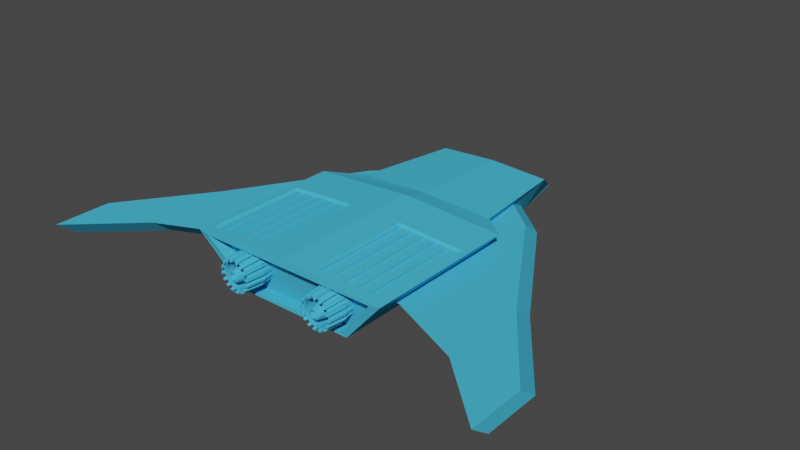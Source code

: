 # Source: Ship.blend  (saved by Blender 2.80.75; exported with 4.5.12 LTS)
import bpy
from mathutils import Matrix  # noqa: F401  (used for matrix-valued properties, if any)

bpy.ops.wm.read_factory_settings(use_empty=True)
scene = bpy.context.scene
scene.name = 'Scene'

# ---- collections
col_collection = bpy.data.collections.new('Collection'); scene.collection.children.link(col_collection)

# ---- materials (node trees are filled in below, after node groups)
mat_hull = bpy.data.materials.new('Hull')
mat_hull.alpha_threshold = 0.0
mat_hull.use_transparent_shadow = False
mat_hull.diffuse_color = (0.06743, 0.4992, 0.7556, 1.0)
mat_hull.roughness = 0.1
mat_hull.specular_intensity = 1.0
mat_hull.metallic = 0.5
mat_hull.line_color = (0.0, 0.0, 0.0, 1.0)

# ---- material node trees

# ---- world
world_world = bpy.data.worlds.new('World'); scene.world = world_world
world_world.use_nodes = True; world_world.node_tree.nodes.clear()
_N = world_world.node_tree.nodes; _L = world_world.node_tree.links
n0 = _N.new('ShaderNodeOutputWorld'); n0.name = 'World Output'; n0.location = (300, 300)
n1 = _N.new('ShaderNodeBackground'); n1.name = 'Background'; n1.location = (10, 300)
n1.inputs[0].default_value = (0.05088, 0.05088, 0.05088, 1.0)
_L.new(n1.outputs[0], n0.inputs[0])
n0.is_active_output = True
world_world.color = (0.05088, 0.05088, 0.05088)
world_world.use_sun_shadow = False
world_world.sun_shadow_jitter_overblur = 0.0

# ---- meshes
me_cube = bpy.data.meshes.new('Cube')
me_cube.from_pydata([(-1.014, 0.5194, 0.2203), (-0.667, 0.5194, -0.3056), (-0.5478, 2.031, -0.3628), (-0.8327, 2.031, 0.163), (-0.8428, 0.1376, -0.3749), (-1.429, 0.1376, 0.2896), (-0.8428, -1.932, -0.3749), (-1.429, -2.036, 0.2896), (-0.3968, 2.862, -0.3304), (-0.3968, 2.862, -0.3472), (-0.7523, -1.932, -0.3392), (-1.275, -2.036, 0.2539), (-0.7523, -1.764, -0.3392), (-1.275, -1.868, 0.2539), (0.0, 0.5194, -0.3056), (0.0, 0.5194, 0.2637), (0.0, 2.031, -0.3628), (0.0, 2.031, 0.2064), (0.0, 0.1376, -0.3749), (0.0, 0.1376, 0.3743), (0.0, -1.932, -0.3749), (0.0, -2.036, 0.3743), (-2.384e-07, 2.862, -0.3472), (-2.384e-07, 2.862, -0.3304), (0.0, -1.932, -0.3392), (0.0, -2.036, 0.2539), (1.192e-07, -1.764, -0.3392), (1.192e-07, -1.868, 0.2539), (-0.385, 2.808, -0.2979), (-0.7634, 2.086, 0.1305), (0.0, 2.086, 0.1305), (-2.384e-07, 2.808, -0.2979), (-0.3822, 2.778, -0.3249), (-0.7498, 2.077, 0.09118), (0.0, 2.077, 0.09118), (-2.384e-07, 2.778, -0.3249), (-0.5996, -1.274, -0.1509), (-0.5996, -1.555, 0.06563), (-1.291, -1.274, -0.1509), (-1.291, -1.555, 0.06563), (-0.5996, 1.792, -0.1509), (-0.5996, 1.511, 0.06563), (-1.291, 1.195, -0.1509), (-1.291, 0.9146, 0.06563), (-2.35, -2.026, 0.06563), (-2.35, -1.745, -0.1509), (-2.35, -0.5455, -0.1509), (-2.35, -0.8263, 0.06563), (-3.231, -2.839, 0.06563), (-3.231, -2.558, -0.1509), (-3.231, -1.76, -0.1509), (-3.231, -2.041, 0.06563), (-0.8352, -2.191, -0.003889), (-0.8639, -1.777, -0.003889), (-0.8315, -2.191, -0.0417), (-0.8596, -1.777, -0.04731), (-0.8204, -2.191, -0.07806), (-0.847, -1.777, -0.08906), (-0.8025, -2.191, -0.1116), (-0.8264, -1.777, -0.1275), (-0.7784, -2.191, -0.1409), (-0.7987, -1.777, -0.1613), (-0.749, -2.191, -0.1651), (-0.765, -1.777, -0.1889), (-0.7155, -2.191, -0.183), (-0.7265, -1.777, -0.2095), (-0.6792, -2.191, -0.194), (-0.6848, -1.777, -0.2222), (-0.6414, -2.191, -0.1977), (-0.6414, -1.777, -0.2264), (-0.6035, -2.191, -0.194), (-0.5979, -1.777, -0.2222), (-0.5672, -2.191, -0.183), (-0.5562, -1.777, -0.2095), (-0.5337, -2.191, -0.1651), (-0.5177, -1.777, -0.1889), (-0.5043, -2.191, -0.1409), (-0.484, -1.777, -0.1613), (-0.4802, -2.191, -0.1116), (-0.4563, -1.777, -0.1275), (-0.4623, -2.191, -0.07806), (-0.4357, -1.777, -0.08906), (-0.4513, -2.191, -0.0417), (-0.4231, -1.777, -0.04731), (-0.4475, -2.191, -0.003889), (-0.4188, -1.777, -0.003889), (-0.4513, -2.191, 0.03393), (-0.4231, -1.777, 0.03953), (-0.4623, -2.191, 0.07029), (-0.4357, -1.777, 0.08128), (-0.4802, -2.191, 0.1038), (-0.4563, -1.777, 0.1198), (-0.5043, -2.191, 0.1332), (-0.484, -1.777, 0.1535), (-0.5337, -2.191, 0.1573), (-0.5177, -1.777, 0.1812), (-0.5672, -2.191, 0.1752), (-0.5562, -1.777, 0.2017), (-0.6035, -2.191, 0.1862), (-0.5979, -1.777, 0.2144), (-0.6414, -2.191, 0.1899), (-0.6414, -1.777, 0.2187), (-0.6792, -2.191, 0.1862), (-0.6848, -1.777, 0.2144), (-0.7155, -2.191, 0.1752), (-0.7265, -1.777, 0.2017), (-0.749, -2.191, 0.1573), (-0.765, -1.777, 0.1812), (-0.7784, -2.191, 0.1332), (-0.7987, -1.777, 0.1535), (-0.8025, -2.191, 0.1038), (-0.8264, -1.777, 0.1198), (-0.8204, -2.191, 0.07029), (-0.847, -1.777, 0.08128), (-0.8315, -2.191, 0.03393), (-0.8596, -1.777, 0.03953), (-0.8174, -2.191, -0.003889), (-0.8141, -2.191, -0.03824), (-0.804, -2.191, -0.07127), (-0.7878, -2.191, -0.1017), (-0.7659, -2.191, -0.1284), (-0.7392, -2.191, -0.1503), (-0.7087, -2.191, -0.1666), (-0.6757, -2.191, -0.1766), (-0.6414, -2.191, -0.18), (-0.607, -2.191, -0.1766), (-0.574, -2.191, -0.1666), (-0.5435, -2.191, -0.1503), (-0.5169, -2.191, -0.1284), (-0.495, -2.191, -0.1017), (-0.4787, -2.191, -0.07127), (-0.4687, -2.191, -0.03824), (-0.4653, -2.191, -0.003889), (-0.4687, -2.191, 0.03046), (-0.4787, -2.191, 0.0635), (-0.495, -2.191, 0.09394), (-0.5169, -2.191, 0.1206), (-0.5435, -2.191, 0.1425), (-0.574, -2.191, 0.1588), (-0.607, -2.191, 0.1688), (-0.6414, -2.191, 0.1722), (-0.6757, -2.191, 0.1688), (-0.7087, -2.191, 0.1588), (-0.7392, -2.191, 0.1425), (-0.7659, -2.191, 0.1206), (-0.7878, -2.191, 0.09394), (-0.804, -2.191, 0.0635), (-0.8141, -2.191, 0.03046), (-0.8174, -1.965, -0.003889), (-0.8141, -1.965, -0.03824), (-0.804, -1.965, -0.07127), (-0.7878, -1.965, -0.1017), (-0.7659, -1.965, -0.1284), (-0.7392, -1.965, -0.1503), (-0.7087, -1.965, -0.1666), (-0.6757, -1.965, -0.1766), (-0.6414, -1.965, -0.18), (-0.607, -1.965, -0.1766), (-0.574, -1.965, -0.1666), (-0.5435, -1.965, -0.1503), (-0.5169, -1.965, -0.1284), (-0.495, -1.965, -0.1017), (-0.4787, -1.965, -0.07127), (-0.4687, -1.965, -0.03824), (-0.4653, -1.965, -0.003889), (-0.4687, -1.965, 0.03046), (-0.4787, -1.965, 0.0635), (-0.495, -1.965, 0.09394), (-0.5169, -1.965, 0.1206), (-0.5435, -1.965, 0.1425), (-0.574, -1.965, 0.1588), (-0.607, -1.965, 0.1688), (-0.6414, -1.965, 0.1722), (-0.6757, -1.965, 0.1688), (-0.7087, -1.965, 0.1588), (-0.7392, -1.965, 0.1425), (-0.7659, -1.965, 0.1206), (-0.7878, -1.965, 0.09394), (-0.804, -1.965, 0.0635), (-0.8141, -1.965, 0.03046), (-0.7851, -1.965, -0.003889), (-0.7824, -1.965, -0.03194), (-0.7742, -1.965, -0.0589), (-0.7609, -1.965, -0.08376), (-0.743, -1.965, -0.1055), (-0.7212, -1.965, -0.1234), (-0.6964, -1.965, -0.1367), (-0.6694, -1.965, -0.1449), (-0.6414, -1.965, -0.1477), (-0.6133, -1.965, -0.1449), (-0.5863, -1.965, -0.1367), (-0.5615, -1.965, -0.1234), (-0.5397, -1.965, -0.1055), (-0.5218, -1.965, -0.08376), (-0.5085, -1.965, -0.0589), (-0.5004, -1.965, -0.03194), (-0.4976, -1.965, -0.003889), (-0.5004, -1.965, 0.02416), (-0.5085, -1.965, 0.05113), (-0.5218, -1.965, 0.07598), (-0.5397, -1.965, 0.09777), (-0.5615, -1.965, 0.1156), (-0.5863, -1.965, 0.1289), (-0.6133, -1.965, 0.1371), (-0.6414, -1.965, 0.1399), (-0.6694, -1.965, 0.1371), (-0.6964, -1.965, 0.1289), (-0.7212, -1.965, 0.1156), (-0.743, -1.965, 0.09777), (-0.7609, -1.965, 0.07598), (-0.7742, -1.965, 0.05113), (-0.7824, -1.965, 0.02416), (-0.7186, -2.225, -0.003889), (-0.7172, -2.225, -0.01897), (-0.7128, -2.225, -0.03346), (-0.7056, -2.225, -0.04682), (-0.696, -2.225, -0.05854), (-0.6843, -2.225, -0.06815), (-0.6709, -2.225, -0.07529), (-0.6564, -2.225, -0.07969), (-0.6414, -2.225, -0.08117), (-0.6263, -2.225, -0.07969), (-0.6118, -2.225, -0.07529), (-0.5984, -2.225, -0.06815), (-0.5867, -2.225, -0.05854), (-0.5771, -2.225, -0.04682), (-0.57, -2.225, -0.03346), (-0.5656, -2.225, -0.01897), (-0.5641, -2.225, -0.003889), (-0.5656, -2.225, 0.01119), (-0.57, -2.225, 0.02569), (-0.5771, -2.225, 0.03905), (-0.5867, -2.225, 0.05076), (-0.5984, -2.225, 0.06037), (-0.6118, -2.225, 0.06751), (-0.6263, -2.225, 0.07191), (-0.6414, -2.225, 0.07339), (-0.6564, -2.225, 0.07191), (-0.6709, -2.225, 0.06751), (-0.6843, -2.225, 0.06037), (-0.696, -2.225, 0.05076), (-0.7056, -2.225, 0.03905), (-0.7128, -2.225, 0.02569), (-0.7172, -2.225, 0.01119), (-0.6955, -2.237, -0.003889), (-0.6944, -2.237, -0.01444), (-0.6913, -2.237, -0.02459), (-0.6863, -2.237, -0.03394), (-0.6796, -2.237, -0.04214), (-0.6714, -2.237, -0.04887), (-0.6621, -2.237, -0.05387), (-0.6519, -2.237, -0.05694), (-0.6414, -2.237, -0.05798), (-0.6308, -2.237, -0.05694), (-0.6207, -2.237, -0.05387), (-0.6113, -2.237, -0.04887), (-0.6031, -2.237, -0.04214), (-0.5964, -2.237, -0.03394), (-0.5914, -2.237, -0.02459), (-0.5883, -2.237, -0.01444), (-0.5873, -2.237, -0.003889), (-0.5883, -2.237, 0.006665), (-0.5914, -2.237, 0.01681), (-0.5964, -2.237, 0.02617), (-0.6031, -2.237, 0.03436), (-0.6113, -2.237, 0.04109), (-0.6207, -2.237, 0.04609), (-0.6308, -2.237, 0.04917), (-0.6414, -2.237, 0.05021), (-0.6519, -2.237, 0.04917), (-0.6621, -2.237, 0.04609), (-0.6714, -2.237, 0.04109), (-0.6796, -2.237, 0.03436), (-0.6863, -2.237, 0.02617), (-0.6913, -2.237, 0.01681), (-0.6944, -2.237, 0.006665), (-0.6648, -2.095, -0.003889), (-0.6644, -2.095, -0.008462), (-0.663, -2.095, -0.01286), (-0.6609, -2.095, -0.01691), (-0.6579, -2.095, -0.02046), (-0.6544, -2.095, -0.02338), (-0.6503, -2.095, -0.02555), (-0.6459, -2.095, -0.02688), (-0.6414, -2.095, -0.02733), (-0.6368, -2.095, -0.02688), (-0.6324, -2.095, -0.02555), (-0.6283, -2.095, -0.02338), (-0.6248, -2.095, -0.02046), (-0.6219, -2.095, -0.01691), (-0.6197, -2.095, -0.01286), (-0.6184, -2.095, -0.008462), (-0.6179, -2.095, -0.003889), (-0.6184, -2.095, 0.0006848), (-0.6197, -2.095, 0.005082), (-0.6219, -2.095, 0.009135), (-0.6248, -2.095, 0.01269), (-0.6283, -2.095, 0.0156), (-0.6324, -2.095, 0.01777), (-0.6368, -2.095, 0.0191), (-0.6414, -2.095, 0.01955), (-0.6459, -2.095, 0.0191), (-0.6503, -2.095, 0.01777), (-0.6544, -2.095, 0.0156), (-0.6579, -2.095, 0.01269), (-0.6609, -2.095, 0.009135), (-0.663, -2.095, 0.005082), (-0.6644, -2.095, 0.0006847), (-0.8523, -2.22, -0.008257), (-0.8491, -2.22, -0.04077), (-0.8734, -1.927, -0.04558), (-0.877, -1.927, -0.008257), (-0.8574, -1.927, -0.09812), (-0.8346, -2.22, -0.08867), (-0.8192, -2.22, -0.1175), (-0.8398, -1.927, -0.1312), (-0.8049, -1.927, -0.1736), (-0.7875, -2.22, -0.1562), (-0.7622, -2.22, -0.1769), (-0.7759, -1.927, -0.1974), (-0.7275, -1.927, -0.2233), (-0.7181, -2.22, -0.2005), (-0.6868, -2.22, -0.21), (-0.6916, -1.927, -0.2342), (-0.637, -1.927, -0.2396), (-0.637, -2.22, -0.2149), (-0.6045, -2.22, -0.2117), (-0.5997, -1.927, -0.2359), (-0.5471, -1.927, -0.22), (-0.5566, -2.22, -0.1971), (-0.5278, -2.22, -0.1817), (-0.5141, -1.927, -0.2023), (-0.4716, -1.927, -0.1675), (-0.4891, -2.22, -0.15), (-0.4684, -2.22, -0.1247), (-0.4478, -1.927, -0.1385), (-0.4219, -1.927, -0.09004), (-0.4448, -2.22, -0.08059), (-0.4353, -2.22, -0.04933), (-0.4111, -1.927, -0.05415), (-0.4057, -1.927, 0.0004801), (-0.4304, -2.22, 0.0004801), (-0.4336, -2.22, 0.03299), (-0.4094, -1.927, 0.03781), (-0.4253, -1.927, 0.09034), (-0.4481, -2.22, 0.08089), (-0.4635, -2.22, 0.1097), (-0.443, -1.927, 0.1234), (-0.4778, -1.927, 0.1659), (-0.4953, -2.22, 0.1484), (-0.5205, -2.22, 0.1691), (-0.5068, -1.927, 0.1896), (-0.5552, -1.927, 0.2155), (-0.5647, -2.22, 0.1927), (-0.5959, -2.22, 0.2022), (-0.5911, -1.927, 0.2264), (-0.6457, -1.927, 0.2318), (-0.6457, -2.22, 0.2071), (-0.6782, -2.22, 0.2039), (-0.6831, -1.927, 0.2281), (-0.7356, -1.927, 0.2122), (-0.7261, -2.22, 0.1894), (-0.7549, -2.22, 0.174), (-0.7687, -1.927, 0.1945), (-0.8111, -1.927, 0.1597), (-0.7936, -2.22, 0.1422), (-0.8144, -2.22, 0.117), (-0.8349, -1.927, 0.1307), (-0.8608, -1.927, 0.08227), (-0.838, -2.22, 0.07282), (-0.8474, -2.22, 0.04156), (-0.8717, -1.927, 0.04638), (-0.8656, -2.222, -0.01173), (-0.8628, -2.222, -0.03993), (-0.8838, -1.968, -0.04411), (-0.887, -1.968, -0.01173), (-0.8653, -1.968, -0.1051), (-0.8455, -2.222, -0.09693), (-0.8321, -2.222, -0.1219), (-0.8499, -1.968, -0.1338), (-0.8095, -1.968, -0.1831), (-0.7943, -2.222, -0.168), (-0.7724, -2.222, -0.1859), (-0.7843, -1.968, -0.2038), (-0.7281, -1.968, -0.2338), (-0.7199, -2.222, -0.214), (-0.6928, -2.222, -0.2222), (-0.697, -1.968, -0.2433), (-0.6335, -1.968, -0.2495), (-0.6335, -2.222, -0.2281), (-0.6053, -2.222, -0.2253), (-0.6011, -1.968, -0.2463), (-0.5401, -1.968, -0.2278), (-0.5483, -2.222, -0.208), (-0.5233, -2.222, -0.1947), (-0.5114, -1.968, -0.2125), (-0.4621, -1.968, -0.172), (-0.4773, -2.222, -0.1569), (-0.4593, -2.222, -0.135), (-0.4415, -1.968, -0.1469), (-0.4114, -1.968, -0.09064), (-0.4312, -2.222, -0.08244), (-0.423, -2.222, -0.05532), (-0.402, -1.968, -0.0595), (-0.3957, -1.968, 0.003956), (-0.4172, -2.222, 0.003956), (-0.4199, -2.222, 0.03216), (-0.3989, -1.968, 0.03634), (-0.4174, -1.968, 0.09735), (-0.4372, -2.222, 0.08916), (-0.4506, -2.222, 0.1141), (-0.4328, -1.968, 0.126), (-0.4732, -1.968, 0.1753), (-0.4884, -2.222, 0.1602), (-0.5103, -2.222, 0.1782), (-0.4984, -1.968, 0.196), (-0.5546, -1.968, 0.226), (-0.5628, -2.222, 0.2062), (-0.5899, -2.222, 0.2145), (-0.5857, -1.968, 0.2355), (-0.6492, -1.968, 0.2417), (-0.6492, -2.222, 0.2203), (-0.6774, -2.222, 0.2175), (-0.6816, -1.968, 0.2385), (-0.7426, -1.968, 0.22), (-0.7344, -2.222, 0.2002), (-0.7594, -2.222, 0.1869), (-0.7713, -1.968, 0.2047), (-0.8206, -1.968, 0.1642), (-0.8054, -2.222, 0.1491), (-0.8234, -2.222, 0.1272), (-0.8412, -1.968, 0.1391), (-0.8713, -1.968, 0.08286), (-0.8515, -2.222, 0.07466), (-0.8597, -2.222, 0.04754), (-0.8807, -1.968, 0.05172), (-0.8278, -2.235, -0.007748), (-0.8249, -2.235, -0.03647), (-0.8121, -2.235, -0.07879), (-0.7985, -2.235, -0.1042), (-0.7704, -2.235, -0.1384), (-0.7481, -2.235, -0.1567), (-0.7091, -2.235, -0.1776), (-0.6815, -2.235, -0.186), (-0.6375, -2.235, -0.1903), (-0.6088, -2.235, -0.1875), (-0.5665, -2.235, -0.1746), (-0.541, -2.235, -0.161), (-0.5068, -2.235, -0.133), (-0.4885, -2.235, -0.1107), (-0.4677, -2.235, -0.07166), (-0.4593, -2.235, -0.04404), (-0.455, -2.235, -2.885e-05), (-0.4578, -2.235, 0.02869), (-0.4706, -2.235, 0.07101), (-0.4842, -2.235, 0.09646), (-0.5123, -2.235, 0.1307), (-0.5346, -2.235, 0.149), (-0.5736, -2.235, 0.1698), (-0.6012, -2.235, 0.1782), (-0.6452, -2.235, 0.1825), (-0.6739, -2.235, 0.1797), (-0.7163, -2.235, 0.1669), (-0.7417, -2.235, 0.1532), (-0.7759, -2.235, 0.1252), (-0.7942, -2.235, 0.1029), (-0.8151, -2.235, 0.06388), (-0.8234, -2.235, 0.03626), (-0.8394, -2.237, -0.01082), (-0.837, -2.237, -0.03573), (-0.8217, -2.237, -0.08609), (-0.8099, -2.237, -0.1082), (-0.7765, -2.237, -0.1489), (-0.7572, -2.237, -0.1647), (-0.7108, -2.237, -0.1895), (-0.6868, -2.237, -0.1968), (-0.6344, -2.237, -0.202), (-0.6095, -2.237, -0.1995), (-0.5592, -2.237, -0.1842), (-0.5371, -2.237, -0.1724), (-0.4964, -2.237, -0.1391), (-0.4805, -2.237, -0.1197), (-0.4557, -2.237, -0.07329), (-0.4484, -2.237, -0.04933), (-0.4433, -2.237, 0.003042), (-0.4457, -2.237, 0.02796), (-0.461, -2.237, 0.07832), (-0.4728, -2.237, 0.1004), (-0.5062, -2.237, 0.1411), (-0.5256, -2.237, 0.157), (-0.572, -2.237, 0.1818), (-0.5959, -2.237, 0.189), (-0.6483, -2.237, 0.1942), (-0.6732, -2.237, 0.1917), (-0.7236, -2.237, 0.1765), (-0.7456, -2.237, 0.1647), (-0.7863, -2.237, 0.1313), (-0.8022, -2.237, 0.1119), (-0.827, -2.237, 0.06551), (-0.8343, -2.237, 0.04155), (-0.3913, -0.4709, 0.352), (-1.327, -0.4709, 0.2965), (-0.3913, -1.894, 0.352), (-1.327, -1.894, 0.2965), (-0.4056, -0.4959, 0.3154), (-1.308, -0.4959, 0.2619), (-0.4056, -1.869, 0.3154), (-1.308, -1.869, 0.2619), (-0.4959, -0.4959, 0.31), (-0.5862, -0.4959, 0.3047), (-0.6764, -0.4959, 0.2993), (-0.7667, -0.4959, 0.294), (-0.8569, -0.4959, 0.2886), (-0.9472, -0.4959, 0.2833), (-1.037, -0.4959, 0.2779), (-1.128, -0.4959, 0.2726), (-1.218, -0.4959, 0.2672), (-0.4959, -1.869, 0.31), (-0.5862, -1.869, 0.3047), (-0.6764, -1.869, 0.2993), (-0.7667, -1.869, 0.294), (-0.8569, -1.869, 0.2886), (-0.9472, -1.869, 0.2833), (-1.037, -1.869, 0.2779), (-1.128, -1.869, 0.2726), (-1.218, -1.869, 0.2672), (-0.4042, -0.4959, 0.2903), (-0.4042, -1.869, 0.2903), (-0.4944, -0.4959, 0.2849), (-0.5847, -0.4959, 0.2796), (-0.6749, -0.4959, 0.2742), (-0.7652, -0.4959, 0.2689), (-0.8554, -0.4959, 0.2635), (-0.9457, -0.4959, 0.2582), (-1.036, -0.4959, 0.2528), (-1.126, -0.4959, 0.2475), (-1.216, -0.4959, 0.2421), (-0.4944, -1.869, 0.2849), (-0.5847, -1.869, 0.2796), (-0.6749, -1.869, 0.2742), (-0.7652, -1.869, 0.2689), (-0.8554, -1.869, 0.2635), (-0.9457, -1.869, 0.2582), (-1.036, -1.869, 0.2528), (-1.126, -1.869, 0.2475), (-1.216, -1.869, 0.2421)], [], [(1, 0, 3, 2), (15, 0, 5, 19), (5, 7, 503, 501), (0, 1, 4, 5), (5, 4, 6, 7), (16, 2, 9, 22), (2, 3, 8, 9), (11, 10, 12, 13), (21, 7, 11, 25), (7, 6, 10, 11), (26, 27, 13, 12), (25, 11, 13, 27), (10, 24, 26, 12), (23, 8, 28, 31), (9, 8, 23, 22), (4, 18, 20, 6), (6, 20, 24, 10), (1, 14, 18, 4), (3, 0, 15, 17), (1, 2, 16, 14), (28, 29, 33, 32), (8, 3, 29, 28), (3, 17, 30, 29), (33, 34, 35, 32), (29, 30, 34, 33), (31, 28, 32, 35), (36, 37, 39, 38), (43, 42, 46, 47), (42, 43, 41, 40), (40, 41, 37, 36), (38, 42, 40, 36), (43, 39, 37, 41), (47, 46, 50, 51), (42, 38, 45, 46), (39, 43, 47, 44), (38, 39, 44, 45), (49, 48, 51, 50), (46, 45, 49, 50), (44, 47, 51, 48), (45, 44, 48, 49), (70, 68, 325, 326), (54, 55, 57, 56), (87, 86, 342, 343), (58, 59, 61, 60), (68, 69, 324, 325), (62, 63, 65, 64), (85, 87, 343, 340), (66, 67, 69, 68), (86, 84, 341, 342), (70, 71, 73, 72), (103, 102, 358, 359), (74, 75, 77, 76), (84, 85, 340, 341), (78, 79, 81, 80), (101, 103, 359, 356), (82, 83, 85, 84), (67, 66, 322, 323), (86, 87, 89, 88), (102, 100, 357, 358), (90, 91, 93, 92), (65, 67, 323, 320), (94, 95, 97, 96), (100, 101, 356, 357), (98, 99, 101, 100), (66, 64, 321, 322), (102, 103, 105, 104), (83, 82, 338, 339), (106, 107, 109, 108), (64, 65, 320, 321), (110, 111, 113, 112), (55, 53, 115, 113, 111, 109, 107, 105, 103, 101, 99, 97, 95, 93, 91, 89, 87, 85, 83, 81, 79, 77, 75, 73, 71, 69, 67, 65, 63, 61, 59, 57), (81, 83, 339, 336), (114, 115, 53, 52), (114, 52, 116, 147), (141, 142, 174, 173), (70, 72, 126, 125), (88, 90, 135, 134), (106, 108, 144, 143), (62, 64, 122, 121), (80, 82, 131, 130), (98, 100, 140, 139), (54, 56, 118, 117), (72, 74, 127, 126), (90, 92, 136, 135), (108, 110, 145, 144), (64, 66, 123, 122), (82, 84, 132, 131), (100, 102, 141, 140), (56, 58, 119, 118), (74, 76, 128, 127), (92, 94, 137, 136), (110, 112, 146, 145), (66, 68, 124, 123), (84, 86, 133, 132), (102, 104, 142, 141), (58, 60, 120, 119), (76, 78, 129, 128), (94, 96, 138, 137), (112, 114, 147, 146), (68, 70, 125, 124), (86, 88, 134, 133), (104, 106, 143, 142), (60, 62, 121, 120), (78, 80, 130, 129), (96, 98, 139, 138), (52, 54, 117, 116), (149, 150, 182, 181), (128, 129, 161, 160), (142, 143, 175, 174), (129, 130, 162, 161), (116, 117, 149, 148), (143, 144, 176, 175), (130, 131, 163, 162), (117, 118, 150, 149), (144, 145, 177, 176), (131, 132, 164, 163), (118, 119, 151, 150), (145, 146, 178, 177), (132, 133, 165, 164), (119, 120, 152, 151), (146, 147, 179, 178), (133, 134, 166, 165), (120, 121, 153, 152), (147, 116, 148, 179), (134, 135, 167, 166), (121, 122, 154, 153), (135, 136, 168, 167), (122, 123, 155, 154), (136, 137, 169, 168), (123, 124, 156, 155), (137, 138, 170, 169), (124, 125, 157, 156), (138, 139, 171, 170), (125, 126, 158, 157), (139, 140, 172, 171), (126, 127, 159, 158), (140, 141, 173, 172), (127, 128, 160, 159), (184, 185, 217, 216), (176, 177, 209, 208), (163, 164, 196, 195), (150, 151, 183, 182), (177, 178, 210, 209), (164, 165, 197, 196), (151, 152, 184, 183), (178, 179, 211, 210), (165, 166, 198, 197), (152, 153, 185, 184), (179, 148, 180, 211), (166, 167, 199, 198), (153, 154, 186, 185), (167, 168, 200, 199), (154, 155, 187, 186), (168, 169, 201, 200), (155, 156, 188, 187), (169, 170, 202, 201), (156, 157, 189, 188), (170, 171, 203, 202), (157, 158, 190, 189), (171, 172, 204, 203), (158, 159, 191, 190), (172, 173, 205, 204), (159, 160, 192, 191), (173, 174, 206, 205), (160, 161, 193, 192), (174, 175, 207, 206), (161, 162, 194, 193), (148, 149, 181, 180), (175, 176, 208, 207), (162, 163, 195, 194), (219, 220, 252, 251), (211, 180, 212, 243), (198, 199, 231, 230), (185, 186, 218, 217), (199, 200, 232, 231), (186, 187, 219, 218), (200, 201, 233, 232), (187, 188, 220, 219), (201, 202, 234, 233), (188, 189, 221, 220), (202, 203, 235, 234), (189, 190, 222, 221), (203, 204, 236, 235), (190, 191, 223, 222), (204, 205, 237, 236), (191, 192, 224, 223), (205, 206, 238, 237), (192, 193, 225, 224), (206, 207, 239, 238), (193, 194, 226, 225), (180, 181, 213, 212), (207, 208, 240, 239), (194, 195, 227, 226), (181, 182, 214, 213), (208, 209, 241, 240), (195, 196, 228, 227), (182, 183, 215, 214), (209, 210, 242, 241), (196, 197, 229, 228), (183, 184, 216, 215), (210, 211, 243, 242), (197, 198, 230, 229), (254, 255, 287, 286), (233, 234, 266, 265), (220, 221, 253, 252), (234, 235, 267, 266), (221, 222, 254, 253), (235, 236, 268, 267), (222, 223, 255, 254), (236, 237, 269, 268), (223, 224, 256, 255), (237, 238, 270, 269), (224, 225, 257, 256), (238, 239, 271, 270), (225, 226, 258, 257), (212, 213, 245, 244), (239, 240, 272, 271), (226, 227, 259, 258), (213, 214, 246, 245), (240, 241, 273, 272), (227, 228, 260, 259), (214, 215, 247, 246), (241, 242, 274, 273), (228, 229, 261, 260), (215, 216, 248, 247), (242, 243, 275, 274), (229, 230, 262, 261), (216, 217, 249, 248), (243, 212, 244, 275), (230, 231, 263, 262), (217, 218, 250, 249), (231, 232, 264, 263), (218, 219, 251, 250), (232, 233, 265, 264), (276, 277, 278, 279, 280, 281, 282, 283, 284, 285, 286, 287, 288, 289, 290, 291, 292, 293, 294, 295, 296, 297, 298, 299, 300, 301, 302, 303, 304, 305, 306, 307), (268, 269, 301, 300), (255, 256, 288, 287), (269, 270, 302, 301), (256, 257, 289, 288), (270, 271, 303, 302), (257, 258, 290, 289), (244, 245, 277, 276), (271, 272, 304, 303), (258, 259, 291, 290), (245, 246, 278, 277), (272, 273, 305, 304), (259, 260, 292, 291), (246, 247, 279, 278), (273, 274, 306, 305), (260, 261, 293, 292), (247, 248, 280, 279), (274, 275, 307, 306), (261, 262, 294, 293), (248, 249, 281, 280), (275, 244, 276, 307), (262, 263, 295, 294), (249, 250, 282, 281), (263, 264, 296, 295), (250, 251, 283, 282), (264, 265, 297, 296), (251, 252, 284, 283), (265, 266, 298, 297), (252, 253, 285, 284), (266, 267, 299, 298), (253, 254, 286, 285), (267, 268, 300, 299), (323, 322, 386, 387), (353, 417, 490, 458), (320, 323, 387, 384), (349, 348, 412, 413), (402, 338, 451, 483), (347, 346, 410, 411), (321, 320, 384, 385), (344, 347, 411, 408), (319, 318, 382, 383), (342, 341, 452, 453), (371, 370, 434, 435), (316, 319, 383, 380), (345, 344, 408, 409), (368, 371, 435, 432), (337, 401, 482, 450), (343, 342, 406, 407), (104, 105, 360, 361), (69, 71, 327, 324), (54, 52, 308, 309), (106, 104, 361, 362), (71, 70, 326, 327), (53, 55, 310, 311), (105, 107, 363, 360), (88, 89, 344, 345), (52, 53, 311, 308), (107, 106, 362, 363), (90, 88, 345, 346), (55, 54, 309, 310), (89, 91, 347, 344), (72, 73, 328, 329), (91, 90, 346, 347), (74, 72, 329, 330), (108, 109, 364, 365), (73, 75, 331, 328), (56, 57, 312, 313), (110, 108, 365, 366), (75, 74, 330, 331), (58, 56, 313, 314), (109, 111, 367, 364), (92, 93, 348, 349), (57, 59, 315, 312), (111, 110, 366, 367), (94, 92, 349, 350), (59, 58, 314, 315), (93, 95, 351, 348), (76, 77, 332, 333), (95, 94, 350, 351), (78, 76, 333, 334), (112, 113, 368, 369), (77, 79, 335, 332), (60, 61, 316, 317), (114, 112, 369, 370), (79, 78, 334, 335), (62, 60, 317, 318), (113, 115, 371, 368), (96, 97, 352, 353), (61, 63, 319, 316), (115, 114, 370, 371), (98, 96, 353, 354), (63, 62, 318, 319), (97, 99, 355, 352), (80, 81, 336, 337), (99, 98, 354, 355), (82, 80, 337, 338), (372, 375, 374, 373), (377, 376, 379, 378), (381, 380, 383, 382), (385, 384, 387, 386), (389, 388, 391, 390), (393, 392, 395, 394), (397, 396, 399, 398), (401, 400, 403, 402), (405, 404, 407, 406), (409, 408, 411, 410), (413, 412, 415, 414), (417, 416, 419, 418), (421, 420, 423, 422), (425, 424, 427, 426), (429, 428, 431, 430), (433, 432, 435, 434), (348, 351, 415, 412), (325, 324, 388, 389), (351, 350, 414, 415), (381, 382, 473, 472), (353, 352, 416, 417), (324, 327, 391, 388), (433, 434, 499, 498), (327, 326, 390, 391), (352, 355, 419, 416), (329, 328, 392, 393), (355, 354, 418, 419), (390, 326, 445, 477), (357, 356, 420, 421), (328, 331, 395, 392), (314, 313, 438, 439), (331, 330, 394, 395), (356, 359, 423, 420), (333, 332, 396, 397), (359, 358, 422, 423), (366, 365, 464, 465), (361, 360, 424, 425), (332, 335, 399, 396), (325, 389, 476, 444), (405, 406, 485, 484), (335, 334, 398, 399), (311, 310, 374, 375), (360, 363, 427, 424), (337, 336, 400, 401), (308, 311, 375, 372), (363, 362, 426, 427), (338, 337, 450, 451), (310, 309, 373, 374), (365, 364, 428, 429), (336, 339, 403, 400), (313, 312, 376, 377), (377, 378, 471, 470), (339, 338, 402, 403), (429, 430, 497, 496), (364, 367, 431, 428), (341, 340, 404, 405), (312, 315, 379, 376), (367, 366, 430, 431), (414, 350, 457, 489), (315, 314, 378, 379), (369, 368, 432, 433), (340, 343, 407, 404), (317, 316, 380, 381), (426, 362, 463, 495), (457, 456, 488, 489), (443, 442, 474, 475), (455, 454, 486, 487), (441, 440, 472, 473), (445, 444, 476, 477), (459, 458, 490, 491), (447, 446, 478, 479), (461, 460, 492, 493), (449, 448, 480, 481), (437, 436, 468, 469), (463, 462, 494, 495), (451, 450, 482, 483), (465, 464, 496, 497), (439, 438, 470, 471), (453, 452, 484, 485), (467, 466, 498, 499), (409, 410, 487, 486), (370, 369, 466, 467), (406, 342, 453, 485), (318, 317, 440, 441), (365, 429, 496, 464), (418, 354, 459, 491), (385, 386, 475, 474), (317, 381, 472, 440), (346, 345, 454, 455), (382, 318, 441, 473), (413, 414, 489, 488), (313, 377, 470, 438), (329, 393, 478, 446), (322, 321, 442, 443), (430, 366, 465, 497), (394, 330, 447, 479), (389, 390, 477, 476), (378, 314, 439, 471), (350, 349, 456, 457), (357, 421, 492, 460), (345, 409, 486, 454), (417, 418, 491, 490), (326, 325, 444, 445), (341, 405, 484, 452), (422, 358, 461, 493), (393, 394, 479, 478), (434, 370, 467, 499), (354, 353, 458, 459), (369, 433, 498, 466), (410, 346, 455, 487), (421, 422, 493, 492), (333, 397, 480, 448), (330, 329, 446, 447), (398, 334, 449, 481), (397, 398, 481, 480), (321, 385, 474, 442), (358, 357, 460, 461), (372, 373, 469, 468), (361, 425, 494, 462), (386, 322, 443, 475), (425, 426, 495, 494), (334, 333, 448, 449), (308, 372, 468, 436), (349, 413, 488, 456), (401, 402, 483, 482), (309, 308, 436, 437), (373, 309, 437, 469), (362, 361, 462, 463), (502, 500, 504, 506), (21, 19, 500, 502), (7, 21, 502, 503), (19, 5, 501, 500), (516, 505, 507, 525), (503, 502, 506, 517, 518, 519, 520, 521, 522, 523, 524, 525, 507), (501, 503, 507, 505), (500, 501, 505, 516, 515, 514, 513, 512, 511, 510, 509, 508, 504), (506, 504, 526, 527), (508, 509, 518, 517), (525, 524, 544, 545), (510, 511, 520, 519), (509, 510, 530, 529), (512, 513, 522, 521), (514, 523, 543, 534), (514, 515, 524, 523), (517, 506, 527, 537), (526, 528, 537, 527), (529, 530, 539, 538), (531, 532, 541, 540), (533, 534, 543, 542), (535, 536, 545, 544), (524, 515, 535, 544), (508, 517, 537, 528), (519, 518, 538, 539), (516, 525, 545, 536), (511, 512, 532, 531), (518, 509, 529, 538), (510, 519, 539, 530), (521, 520, 540, 541), (513, 514, 534, 533), (520, 511, 531, 540), (512, 521, 541, 532), (504, 508, 528, 526), (523, 522, 542, 543), (515, 516, 536, 535), (522, 513, 533, 542)])
_uv = me_cube.uv_layers.new(name='UVMap')
_uv.uv.foreach_set('vector', [0.375, 0.0, 0.625, 0.0, 0.625, 0.25, 0.375, 0.25, 0.875, 0.625, 0.875, 0.5, 0.875, 0.5, 0.875, 0.625, 0.625, 0.0, 0.625, 0.0, 0.625, 0.0, 0.625, 0.0, 0.625, 0.0, 0.375, 0.0, 0.375, 0.0, 0.625, 0.0, 0.625, 0.0, 0.375, 0.0, 0.375, 0.0, 0.625, 0.0, 0.375, 0.625, 0.375, 0.5, 0.375, 0.5, 0.375, 0.625, 0.375, 0.25, 0.625, 0.25, 0.625, 0.25, 0.375, 0.25, 0.625, 0.0, 0.375, 0.0, 0.375, 0.0, 0.625, 0.0, 0.875, 0.625, 0.875, 0.5, 0.875, 0.5, 0.875, 0.625, 0.625, 0.0, 0.375, 0.0, 0.375, 0.0, 0.625, 0.0, 0.375, 0.375, 0.625, 0.375, 0.625, 0.5, 0.375, 0.5, 0.875, 0.625, 0.875, 0.5, 0.875, 0.5, 0.875, 0.625, 0.125, 0.5, 0.125, 0.625, 0.125, 0.625, 0.125, 0.5, 0.625, 0.625, 0.625, 0.5, 0.625, 0.5, 0.625, 0.625, 0.375, 0.5, 0.625, 0.5, 0.625, 0.625, 0.375, 0.625, 0.125, 0.5, 0.125, 0.625, 0.125, 0.625, 0.125, 0.5, 0.125, 0.5, 0.125, 0.625, 0.125, 0.625, 0.125, 0.5, 0.125, 0.5, 0.125, 0.625, 0.125, 0.625, 0.125, 0.5, 0.625, 0.5, 0.875, 0.5, 0.875, 0.625, 0.625, 0.625, 0.125, 0.5, 0.375, 0.5, 0.375, 0.625, 0.125, 0.625, 0.625, 0.25, 0.625, 0.25, 0.625, 0.25, 0.625, 0.25, 0.625, 0.25, 0.625, 0.25, 0.625, 0.25, 0.625, 0.25, 0.625, 0.5, 0.625, 0.625, 0.625, 0.625, 0.625, 0.5, 0.625, 0.5, 0.625, 0.625, 0.625, 0.625, 0.625, 0.5, 0.625, 0.5, 0.625, 0.625, 0.625, 0.625, 0.625, 0.5, 0.625, 0.625, 0.625, 0.5, 0.625, 0.5, 0.625, 0.625, 0.375, 0.0, 0.625, 0.0, 0.625, 0.25, 0.375, 0.25, 0.625, 0.5, 0.375, 0.5, 0.375, 0.5, 0.625, 0.5, 0.375, 0.5, 0.625, 0.5, 0.625, 0.75, 0.375, 0.75, 0.375, 0.75, 0.625, 0.75, 0.625, 1.0, 0.375, 1.0, 0.125, 0.5, 0.375, 0.5, 0.375, 0.75, 0.125, 0.75, 0.625, 0.5, 0.875, 0.5, 0.875, 0.75, 0.625, 0.75, 0.625, 0.5, 0.375, 0.5, 0.375, 0.5, 0.625, 0.5, 0.375, 0.5, 0.125, 0.5, 0.125, 0.5, 0.375, 0.5, 0.875, 0.5, 0.625, 0.5, 0.625, 0.5, 0.875, 0.5, 0.375, 0.25, 0.625, 0.25, 0.625, 0.25, 0.375, 0.25, 0.375, 0.25, 0.625, 0.25, 0.625, 0.5, 0.375, 0.5, 0.375, 0.5, 0.125, 0.5, 0.125, 0.5, 0.375, 0.5, 0.875, 0.5, 0.625, 0.5, 0.625, 0.5, 0.875, 0.5, 0.375, 0.25, 0.625, 0.25, 0.625, 0.25, 0.375, 0.25, 0.7188, 0.5, 0.75, 0.5, 0.75, 0.5, 0.7188, 0.5, 0.9688, 0.5, 0.9688, 1.0, 0.9375, 1.0, 0.9375, 0.5, 0.4688, 1.0, 0.4688, 0.5, 0.4688, 0.5, 0.4688, 1.0, 0.9062, 0.5, 0.9062, 1.0, 0.875, 1.0, 0.875, 0.5, 0.75, 0.5, 0.75, 1.0, 0.75, 1.0, 0.75, 0.5, 0.8438, 0.5, 0.8438, 1.0, 0.8125, 1.0, 0.8125, 0.5, 0.25, 0.01, 0.2032, 0.01461, 0.2032, 0.01461, 0.25, 0.01, 0.7812, 0.5, 0.7812, 1.0, 0.75, 1.0, 0.75, 0.5, 0.4688, 0.5, 0.5, 0.5, 0.5, 0.5, 0.4688, 0.5, 0.7188, 0.5, 0.7188, 1.0, 0.6875, 1.0, 0.6875, 0.5, 0.2188, 1.0, 0.2188, 0.5, 0.2188, 0.5, 0.2188, 1.0, 0.6562, 0.5, 0.6562, 1.0, 0.625, 1.0, 0.625, 0.5, 0.5, 0.5, 0.5, 1.0, 0.5, 1.0, 0.5, 0.5, 0.5938, 0.5, 0.5938, 1.0, 0.5625, 1.0, 0.5625, 0.5, 0.01, 0.25, 0.01461, 0.2968, 0.01461, 0.2968, 0.01, 0.25, 0.5312, 0.5, 0.5312, 1.0, 0.5, 1.0, 0.5, 0.5, 0.7812, 1.0, 0.7812, 0.5, 0.7812, 0.5, 0.7812, 1.0, 0.4688, 0.5, 0.4688, 1.0, 0.4375, 1.0, 0.4375, 0.5, 0.2188, 0.5, 0.25, 0.5, 0.25, 0.5, 0.2188, 0.5, 0.4062, 0.5, 0.4062, 1.0, 0.375, 1.0, 0.375, 0.5, 0.4717, 0.3418, 0.4854, 0.2968, 0.4854, 0.2968, 0.4717, 0.3418, 0.3438, 0.5, 0.3438, 1.0, 0.3125, 1.0, 0.3125, 0.5, 0.25, 0.5, 0.25, 1.0, 0.25, 1.0, 0.25, 0.5, 0.2812, 0.5, 0.2812, 1.0, 0.25, 1.0, 0.25, 0.5, 0.7812, 0.5, 0.8125, 0.5, 0.8125, 0.5, 0.7812, 0.5, 0.2188, 0.5, 0.2188, 1.0, 0.1875, 1.0, 0.1875, 0.5, 0.5312, 1.0, 0.5312, 0.5, 0.5312, 0.5, 0.5312, 1.0, 0.1562, 0.5, 0.1562, 1.0, 0.125, 1.0, 0.125, 0.5, 0.8125, 0.5, 0.8125, 1.0, 0.8125, 1.0, 0.8125, 0.5, 0.09375, 0.5, 0.09375, 1.0, 0.0625, 1.0, 0.0625, 0.5, 0.2968, 0.4854, 0.25, 0.49, 0.2032, 0.4854, 0.1582, 0.4717, 0.1167, 0.4496, 0.08029, 0.4197, 0.05045, 0.3833, 0.02827, 0.3418, 0.01461, 0.2968, 0.01, 0.25, 0.01461, 0.2032, 0.02827, 0.1582, 0.05045, 0.1167, 0.08029, 0.08029, 0.1167, 0.05045, 0.1582, 0.02827, 0.2032, 0.01461, 0.25, 0.01, 0.2968, 0.01461, 0.3418, 0.02827, 0.3833, 0.05045, 0.4197, 0.08029, 0.4496, 0.1167, 0.4717, 0.1582, 0.4854, 0.2032, 0.49, 0.25, 0.4854, 0.2968, 0.4717, 0.3418, 0.4496, 0.3833, 0.4197, 0.4197, 0.3833, 0.4496, 0.3418, 0.4717, 0.3418, 0.02827, 0.2968, 0.01461, 0.2968, 0.01461, 0.3418, 0.02827, 0.03125, 0.5, 0.03125, 1.0, 0.0, 1.0, 0.0, 0.5, 0.03125, 0.5, 0.0, 0.5, 0.0, 0.5, 0.03125, 0.5, 0.2188, 0.5, 0.1875, 0.5, 0.1875, 0.5, 0.2188, 0.5, 0.7188, 0.5, 0.6875, 0.5, 0.6875, 0.5, 0.7188, 0.5, 0.4375, 0.5, 0.4062, 0.5, 0.4062, 0.5, 0.4375, 0.5, 0.1562, 0.5, 0.125, 0.5, 0.125, 0.5, 0.1562, 0.5, 0.8438, 0.5, 0.8125, 0.5, 0.8125, 0.5, 0.8438, 0.5, 0.5625, 0.5, 0.5312, 0.5, 0.5312, 0.5, 0.5625, 0.5, 0.2812, 0.5, 0.25, 0.5, 0.25, 0.5, 0.2812, 0.5, 0.9688, 0.5, 0.9375, 0.5, 0.9375, 0.5, 0.9688, 0.5, 0.6875, 0.5, 0.6562, 0.5, 0.6562, 0.5, 0.6875, 0.5, 0.4062, 0.5, 0.375, 0.5, 0.375, 0.5, 0.4062, 0.5, 0.125, 0.5, 0.09375, 0.5, 0.09375, 0.5, 0.125, 0.5, 0.8125, 0.5, 0.7812, 0.5, 0.7812, 0.5, 0.8125, 0.5, 0.5312, 0.5, 0.5, 0.5, 0.5, 0.5, 0.5312, 0.5, 0.25, 0.5, 0.2188, 0.5, 0.2188, 0.5, 0.25, 0.5, 0.9375, 0.5, 0.9062, 0.5, 0.9062, 0.5, 0.9375, 0.5, 0.6562, 0.5, 0.625, 0.5, 0.625, 0.5, 0.6562, 0.5, 0.375, 0.5, 0.3438, 0.5, 0.3438, 0.5, 0.375, 0.5, 0.09375, 0.5, 0.0625, 0.5, 0.0625, 0.5, 0.09375, 0.5, 0.7812, 0.5, 0.75, 0.5, 0.75, 0.5, 0.7812, 0.5, 0.5, 0.5, 0.4688, 0.5, 0.4688, 0.5, 0.5, 0.5, 0.2188, 0.5, 0.1875, 0.5, 0.1875, 0.5, 0.2188, 0.5, 0.9062, 0.5, 0.875, 0.5, 0.875, 0.5, 0.9062, 0.5, 0.625, 0.5, 0.5938, 0.5, 0.5938, 0.5, 0.625, 0.5, 0.3438, 0.5, 0.3125, 0.5, 0.3125, 0.5, 0.3438, 0.5, 0.0625, 0.5, 0.03125, 0.5, 0.03125, 0.5, 0.0625, 0.5, 0.75, 0.5, 0.7188, 0.5, 0.7188, 0.5, 0.75, 0.5, 0.4688, 0.5, 0.4375, 0.5, 0.4375, 0.5, 0.4688, 0.5, 0.1875, 0.5, 0.1562, 0.5, 0.1562, 0.5, 0.1875, 0.5, 0.875, 0.5, 0.8438, 0.5, 0.8438, 0.5, 0.875, 0.5, 0.5938, 0.5, 0.5625, 0.5, 0.5625, 0.5, 0.5938, 0.5, 0.3125, 0.5, 0.2812, 0.5, 0.2812, 0.5, 0.3125, 0.5, 1.0, 0.5, 0.9688, 0.5, 0.9688, 0.5, 1.0, 0.5, 0.9688, 0.5, 0.9375, 0.5, 0.9375, 0.5, 0.9688, 0.5, 0.625, 0.5, 0.5938, 0.5, 0.5938, 0.5, 0.625, 0.5, 0.1875, 0.5, 0.1562, 0.5, 0.1562, 0.5, 0.1875, 0.5, 0.5938, 0.5, 0.5625, 0.5, 0.5625, 0.5, 0.5938, 0.5, 1.0, 0.5, 0.9688, 0.5, 0.9688, 0.5, 1.0, 0.5, 0.1562, 0.5, 0.125, 0.5, 0.125, 0.5, 0.1562, 0.5, 0.5625, 0.5, 0.5312, 0.5, 0.5312, 0.5, 0.5625, 0.5, 0.9688, 0.5, 0.9375, 0.5, 0.9375, 0.5, 0.9688, 0.5, 0.125, 0.5, 0.09375, 0.5, 0.09375, 0.5, 0.125, 0.5, 0.5312, 0.5, 0.5, 0.5, 0.5, 0.5, 0.5312, 0.5, 0.9375, 0.5, 0.9062, 0.5, 0.9062, 0.5, 0.9375, 0.5, 0.09375, 0.5, 0.0625, 0.5, 0.0625, 0.5, 0.09375, 0.5, 0.5, 0.5, 0.4688, 0.5, 0.4688, 0.5, 0.5, 0.5, 0.9062, 0.5, 0.875, 0.5, 0.875, 0.5, 0.9062, 0.5, 0.0625, 0.5, 0.03125, 0.5, 0.03125, 0.5, 0.0625, 0.5, 0.4688, 0.5, 0.4375, 0.5, 0.4375, 0.5, 0.4688, 0.5, 0.875, 0.5, 0.8438, 0.5, 0.8438, 0.5, 0.875, 0.5, 0.03125, 0.5, 0.0, 0.5, 0.0, 0.5, 0.03125, 0.5, 0.4375, 0.5, 0.4062, 0.5, 0.4062, 0.5, 0.4375, 0.5, 0.8438, 0.5, 0.8125, 0.5, 0.8125, 0.5, 0.8438, 0.5, 0.4062, 0.5, 0.375, 0.5, 0.375, 0.5, 0.4062, 0.5, 0.8125, 0.5, 0.7812, 0.5, 0.7812, 0.5, 0.8125, 0.5, 0.375, 0.5, 0.3438, 0.5, 0.3438, 0.5, 0.375, 0.5, 0.7812, 0.5, 0.75, 0.5, 0.75, 0.5, 0.7812, 0.5, 0.3438, 0.5, 0.3125, 0.5, 0.3125, 0.5, 0.3438, 0.5, 0.75, 0.5, 0.7188, 0.5, 0.7188, 0.5, 0.75, 0.5, 0.3125, 0.5, 0.2812, 0.5, 0.2812, 0.5, 0.3125, 0.5, 0.7188, 0.5, 0.6875, 0.5, 0.6875, 0.5, 0.7188, 0.5, 0.2812, 0.5, 0.25, 0.5, 0.25, 0.5, 0.2812, 0.5, 0.6875, 0.5, 0.6562, 0.5, 0.6562, 0.5, 0.6875, 0.5, 0.25, 0.5, 0.2188, 0.5, 0.2188, 0.5, 0.25, 0.5, 0.6562, 0.5, 0.625, 0.5, 0.625, 0.5, 0.6562, 0.5, 0.875, 0.5, 0.8438, 0.5, 0.8438, 0.5, 0.875, 0.5, 0.125, 0.5, 0.09375, 0.5, 0.09375, 0.5, 0.125, 0.5, 0.5312, 0.5, 0.5, 0.5, 0.5, 0.5, 0.5312, 0.5, 0.9375, 0.5, 0.9062, 0.5, 0.9062, 0.5, 0.9375, 0.5, 0.09375, 0.5, 0.0625, 0.5, 0.0625, 0.5, 0.09375, 0.5, 0.5, 0.5, 0.4688, 0.5, 0.4688, 0.5, 0.5, 0.5, 0.9062, 0.5, 0.875, 0.5, 0.875, 0.5, 0.9062, 0.5, 0.0625, 0.5, 0.03125, 0.5, 0.03125, 0.5, 0.0625, 0.5, 0.4688, 0.5, 0.4375, 0.5, 0.4375, 0.5, 0.4688, 0.5, 0.875, 0.5, 0.8438, 0.5, 0.8438, 0.5, 0.875, 0.5, 0.03125, 0.5, 0.0, 0.5, 0.0, 0.5, 0.03125, 0.5, 0.4375, 0.5, 0.4062, 0.5, 0.4062, 0.5, 0.4375, 0.5, 0.8438, 0.5, 0.8125, 0.5, 0.8125, 0.5, 0.8438, 0.5, 0.4062, 0.5, 0.375, 0.5, 0.375, 0.5, 0.4062, 0.5, 0.8125, 0.5, 0.7812, 0.5, 0.7812, 0.5, 0.8125, 0.5, 0.375, 0.5, 0.3438, 0.5, 0.3438, 0.5, 0.375, 0.5, 0.7812, 0.5, 0.75, 0.5, 0.75, 0.5, 0.7812, 0.5, 0.3438, 0.5, 0.3125, 0.5, 0.3125, 0.5, 0.3438, 0.5, 0.75, 0.5, 0.7188, 0.5, 0.7188, 0.5, 0.75, 0.5, 0.3125, 0.5, 0.2812, 0.5, 0.2812, 0.5, 0.3125, 0.5, 0.7188, 0.5, 0.6875, 0.5, 0.6875, 0.5, 0.7188, 0.5, 0.2812, 0.5, 0.25, 0.5, 0.25, 0.5, 0.2812, 0.5, 0.6875, 0.5, 0.6562, 0.5, 0.6562, 0.5, 0.6875, 0.5, 0.25, 0.5, 0.2188, 0.5, 0.2188, 0.5, 0.25, 0.5, 0.6562, 0.5, 0.625, 0.5, 0.625, 0.5, 0.6562, 0.5, 0.2188, 0.5, 0.1875, 0.5, 0.1875, 0.5, 0.2188, 0.5, 0.625, 0.5, 0.5938, 0.5, 0.5938, 0.5, 0.625, 0.5, 0.1875, 0.5, 0.1562, 0.5, 0.1562, 0.5, 0.1875, 0.5, 0.5938, 0.5, 0.5625, 0.5, 0.5625, 0.5, 0.5938, 0.5, 1.0, 0.5, 0.9688, 0.5, 0.9688, 0.5, 1.0, 0.5, 0.1562, 0.5, 0.125, 0.5, 0.125, 0.5, 0.1562, 0.5, 0.5625, 0.5, 0.5312, 0.5, 0.5312, 0.5, 0.5625, 0.5, 0.7812, 0.5, 0.75, 0.5, 0.75, 0.5, 0.7812, 0.5, 0.03125, 0.5, 0.0, 0.5, 0.0, 0.5, 0.03125, 0.5, 0.4375, 0.5, 0.4062, 0.5, 0.4062, 0.5, 0.4375, 0.5, 0.8438, 0.5, 0.8125, 0.5, 0.8125, 0.5, 0.8438, 0.5, 0.4062, 0.5, 0.375, 0.5, 0.375, 0.5, 0.4062, 0.5, 0.8125, 0.5, 0.7812, 0.5, 0.7812, 0.5, 0.8125, 0.5, 0.375, 0.5, 0.3438, 0.5, 0.3438, 0.5, 0.375, 0.5, 0.7812, 0.5, 0.75, 0.5, 0.75, 0.5, 0.7812, 0.5, 0.3438, 0.5, 0.3125, 0.5, 0.3125, 0.5, 0.3438, 0.5, 0.75, 0.5, 0.7188, 0.5, 0.7188, 0.5, 0.75, 0.5, 0.3125, 0.5, 0.2812, 0.5, 0.2812, 0.5, 0.3125, 0.5, 0.7188, 0.5, 0.6875, 0.5, 0.6875, 0.5, 0.7188, 0.5, 0.2812, 0.5, 0.25, 0.5, 0.25, 0.5, 0.2812, 0.5, 0.6875, 0.5, 0.6562, 0.5, 0.6562, 0.5, 0.6875, 0.5, 0.25, 0.5, 0.2188, 0.5, 0.2188, 0.5, 0.25, 0.5, 0.6562, 0.5, 0.625, 0.5, 0.625, 0.5, 0.6562, 0.5, 0.2188, 0.5, 0.1875, 0.5, 0.1875, 0.5, 0.2188, 0.5, 0.625, 0.5, 0.5938, 0.5, 0.5938, 0.5, 0.625, 0.5, 0.1875, 0.5, 0.1562, 0.5, 0.1562, 0.5, 0.1875, 0.5, 0.5938, 0.5, 0.5625, 0.5, 0.5625, 0.5, 0.5938, 0.5, 1.0, 0.5, 0.9688, 0.5, 0.9688, 0.5, 1.0, 0.5, 0.1562, 0.5, 0.125, 0.5, 0.125, 0.5, 0.1562, 0.5, 0.5625, 0.5, 0.5312, 0.5, 0.5312, 0.5, 0.5625, 0.5, 0.9688, 0.5, 0.9375, 0.5, 0.9375, 0.5, 0.9688, 0.5, 0.125, 0.5, 0.09375, 0.5, 0.09375, 0.5, 0.125, 0.5, 0.5312, 0.5, 0.5, 0.5, 0.5, 0.5, 0.5312, 0.5, 0.9375, 0.5, 0.9062, 0.5, 0.9062, 0.5, 0.9375, 0.5, 0.09375, 0.5, 0.0625, 0.5, 0.0625, 0.5, 0.09375, 0.5, 0.5, 0.5, 0.4688, 0.5, 0.4688, 0.5, 0.5, 0.5, 0.9062, 0.5, 0.875, 0.5, 0.875, 0.5, 0.9062, 0.5, 0.0625, 0.5, 0.03125, 0.5, 0.03125, 0.5, 0.0625, 0.5, 0.4688, 0.5, 0.4375, 0.5, 0.4375, 0.5, 0.4688, 0.5, 0.6875, 0.5, 0.6562, 0.5, 0.6562, 0.5, 0.6875, 0.5, 0.3438, 0.5, 0.3125, 0.5, 0.3125, 0.5, 0.3438, 0.5, 0.75, 0.5, 0.7188, 0.5, 0.7188, 0.5, 0.75, 0.5, 0.3125, 0.5, 0.2812, 0.5, 0.2812, 0.5, 0.3125, 0.5, 0.7188, 0.5, 0.6875, 0.5, 0.6875, 0.5, 0.7188, 0.5, 0.2812, 0.5, 0.25, 0.5, 0.25, 0.5, 0.2812, 0.5, 0.6875, 0.5, 0.6562, 0.5, 0.6562, 0.5, 0.6875, 0.5, 0.25, 0.5, 0.2188, 0.5, 0.2188, 0.5, 0.25, 0.5, 0.6562, 0.5, 0.625, 0.5, 0.625, 0.5, 0.6562, 0.5, 0.2188, 0.5, 0.1875, 0.5, 0.1875, 0.5, 0.2188, 0.5, 0.625, 0.5, 0.5938, 0.5, 0.5938, 0.5, 0.625, 0.5, 0.1875, 0.5, 0.1562, 0.5, 0.1562, 0.5, 0.1875, 0.5, 0.5938, 0.5, 0.5625, 0.5, 0.5625, 0.5, 0.5938, 0.5, 1.0, 0.5, 0.9688, 0.5, 0.9688, 0.5, 1.0, 0.5, 0.1562, 0.5, 0.125, 0.5, 0.125, 0.5, 0.1562, 0.5, 0.5625, 0.5, 0.5312, 0.5, 0.5312, 0.5, 0.5625, 0.5, 0.9688, 0.5, 0.9375, 0.5, 0.9375, 0.5, 0.9688, 0.5, 0.125, 0.5, 0.09375, 0.5, 0.09375, 0.5, 0.125, 0.5, 0.5312, 0.5, 0.5, 0.5, 0.5, 0.5, 0.5312, 0.5, 0.9375, 0.5, 0.9062, 0.5, 0.9062, 0.5, 0.9375, 0.5, 0.09375, 0.5, 0.0625, 0.5, 0.0625, 0.5, 0.09375, 0.5, 0.5, 0.5, 0.4688, 0.5, 0.4688, 0.5, 0.5, 0.5, 0.9062, 0.5, 0.875, 0.5, 0.875, 0.5, 0.9062, 0.5, 0.0625, 0.5, 0.03125, 0.5, 0.03125, 0.5, 0.0625, 0.5, 0.4688, 0.5, 0.4375, 0.5, 0.4375, 0.5, 0.4688, 0.5, 0.875, 0.5, 0.8438, 0.5, 0.8438, 0.5, 0.875, 0.5, 0.03125, 0.5, 0.0, 0.5, 0.0, 0.5, 0.03125, 0.5, 0.4375, 0.5, 0.4062, 0.5, 0.4062, 0.5, 0.4375, 0.5, 0.8438, 0.5, 0.8125, 0.5, 0.8125, 0.5, 0.8438, 0.5, 0.4062, 0.5, 0.375, 0.5, 0.375, 0.5, 0.4062, 0.5, 0.8125, 0.5, 0.7812, 0.5, 0.7812, 0.5, 0.8125, 0.5, 0.375, 0.5, 0.3438, 0.5, 0.3438, 0.5, 0.375, 0.5, 0.75, 0.49, 0.7968, 0.4854, 0.8418, 0.4717, 0.8833, 0.4496, 0.9197, 0.4197, 0.9496, 0.3833, 0.9717, 0.3418, 0.9854, 0.2968, 0.99, 0.25, 0.9854, 0.2032, 0.9717, 0.1582, 0.9496, 0.1167, 0.9197, 0.08029, 0.8833, 0.05045, 0.8418, 0.02827, 0.7968, 0.01461, 0.75, 0.01, 0.7032, 0.01461, 0.6582, 0.02827, 0.6167, 0.05045, 0.5803, 0.08029, 0.5504, 0.1167, 0.5283, 0.1582, 0.5146, 0.2032, 0.51, 0.25, 0.5146, 0.2968, 0.5283, 0.3418, 0.5504, 0.3833, 0.5803, 0.4197, 0.6167, 0.4496, 0.6582, 0.4717, 0.7032, 0.4854, 0.25, 0.5, 0.2188, 0.5, 0.2188, 0.5, 0.25, 0.5, 0.6562, 0.5, 0.625, 0.5, 0.625, 0.5, 0.6562, 0.5, 0.2188, 0.5, 0.1875, 0.5, 0.1875, 0.5, 0.2188, 0.5, 0.625, 0.5, 0.5938, 0.5, 0.5938, 0.5, 0.625, 0.5, 0.1875, 0.5, 0.1562, 0.5, 0.1562, 0.5, 0.1875, 0.5, 0.5938, 0.5, 0.5625, 0.5, 0.5625, 0.5, 0.5938, 0.5, 1.0, 0.5, 0.9688, 0.5, 0.9688, 0.5, 1.0, 0.5, 0.1562, 0.5, 0.125, 0.5, 0.125, 0.5, 0.1562, 0.5, 0.5625, 0.5, 0.5312, 0.5, 0.5312, 0.5, 0.5625, 0.5, 0.9688, 0.5, 0.9375, 0.5, 0.9375, 0.5, 0.9688, 0.5, 0.125, 0.5, 0.09375, 0.5, 0.09375, 0.5, 0.125, 0.5, 0.5312, 0.5, 0.5, 0.5, 0.5, 0.5, 0.5312, 0.5, 0.9375, 0.5, 0.9062, 0.5, 0.9062, 0.5, 0.9375, 0.5, 0.09375, 0.5, 0.0625, 0.5, 0.0625, 0.5, 0.09375, 0.5, 0.5, 0.5, 0.4688, 0.5, 0.4688, 0.5, 0.5, 0.5, 0.9062, 0.5, 0.875, 0.5, 0.875, 0.5, 0.9062, 0.5, 0.0625, 0.5, 0.03125, 0.5, 0.03125, 0.5, 0.0625, 0.5, 0.4688, 0.5, 0.4375, 0.5, 0.4375, 0.5, 0.4688, 0.5, 0.875, 0.5, 0.8438, 0.5, 0.8438, 0.5, 0.875, 0.5, 0.03125, 0.5, 0.0, 0.5, 0.0, 0.5, 0.03125, 0.5, 0.4375, 0.5, 0.4062, 0.5, 0.4062, 0.5, 0.4375, 0.5, 0.8438, 0.5, 0.8125, 0.5, 0.8125, 0.5, 0.8438, 0.5, 0.4062, 0.5, 0.375, 0.5, 0.375, 0.5, 0.4062, 0.5, 0.8125, 0.5, 0.7812, 0.5, 0.7812, 0.5, 0.8125, 0.5, 0.375, 0.5, 0.3438, 0.5, 0.3438, 0.5, 0.375, 0.5, 0.7812, 0.5, 0.75, 0.5, 0.75, 0.5, 0.7812, 0.5, 0.3438, 0.5, 0.3125, 0.5, 0.3125, 0.5, 0.3438, 0.5, 0.75, 0.5, 0.7188, 0.5, 0.7188, 0.5, 0.75, 0.5, 0.3125, 0.5, 0.2812, 0.5, 0.2812, 0.5, 0.3125, 0.5, 0.7188, 0.5, 0.6875, 0.5, 0.6875, 0.5, 0.7188, 0.5, 0.2812, 0.5, 0.25, 0.5, 0.25, 0.5, 0.2812, 0.5, 0.7812, 1.0, 0.7812, 0.5, 0.7812, 0.5, 0.7812, 1.0, 0.3125, 0.5, 0.3125, 0.5, 0.3125, 0.5, 0.3125, 0.5, 0.4717, 0.3418, 0.4854, 0.2968, 0.4854, 0.2968, 0.4717, 0.3418, 0.375, 0.5, 0.375, 1.0, 0.375, 1.0, 0.375, 0.5, 0.5312, 0.5, 0.5312, 0.5, 0.5312, 0.5, 0.5312, 0.5, 0.4062, 1.0, 0.4062, 0.5, 0.4062, 0.5, 0.4062, 1.0, 0.8125, 0.5, 0.8125, 1.0, 0.8125, 1.0, 0.8125, 0.5, 0.1582, 0.02827, 0.1167, 0.05045, 0.1167, 0.05045, 0.1582, 0.02827, 0.8438, 1.0, 0.8438, 0.5, 0.8438, 0.5, 0.8438, 1.0, 0.4688, 0.5, 0.5, 0.5, 0.5, 0.5, 0.4688, 0.5, 0.03125, 1.0, 0.03125, 0.5, 0.03125, 0.5, 0.03125, 1.0, 0.4197, 0.4197, 0.4496, 0.3833, 0.4496, 0.3833, 0.4197, 0.4197, 0.4375, 0.5, 0.4375, 1.0, 0.4375, 1.0, 0.4375, 0.5, 0.1582, 0.4717, 0.2032, 0.4854, 0.2032, 0.4854, 0.1582, 0.4717, 0.5625, 0.5, 0.5625, 0.5, 0.5625, 0.5, 0.5625, 0.5, 0.4688, 1.0, 0.4688, 0.5, 0.4688, 0.5, 0.4688, 1.0, 0.1875, 0.5, 0.1875, 1.0, 0.1875, 1.0, 0.1875, 0.5, 0.49, 0.25, 0.4854, 0.2032, 0.4854, 0.2032, 0.49, 0.25, 0.9688, 0.5, 1.0, 0.5, 1.0, 0.5, 0.9688, 0.5, 0.1562, 0.5, 0.1875, 0.5, 0.1875, 0.5, 0.1562, 0.5, 0.7188, 1.0, 0.7188, 0.5, 0.7188, 0.5, 0.7188, 1.0, 0.25, 0.49, 0.2968, 0.4854, 0.2968, 0.4854, 0.25, 0.49, 0.02827, 0.3418, 0.05045, 0.3833, 0.05045, 0.3833, 0.02827, 0.3418, 0.4375, 0.5, 0.4375, 1.0, 0.4375, 1.0, 0.4375, 0.5, 0.0, 0.5, 0.0, 1.0, 0.0, 1.0, 0.0, 0.5, 0.1562, 1.0, 0.1562, 0.5, 0.1562, 0.5, 0.1562, 1.0, 0.4062, 0.5, 0.4375, 0.5, 0.4375, 0.5, 0.4062, 0.5, 0.9688, 1.0, 0.9688, 0.5, 0.9688, 0.5, 0.9688, 1.0, 0.1582, 0.02827, 0.1167, 0.05045, 0.1167, 0.05045, 0.1582, 0.02827, 0.6875, 0.5, 0.6875, 1.0, 0.6875, 1.0, 0.6875, 0.5, 0.4062, 1.0, 0.4062, 0.5, 0.4062, 0.5, 0.4062, 1.0, 0.6562, 0.5, 0.6875, 0.5, 0.6875, 0.5, 0.6562, 0.5, 0.125, 0.5, 0.125, 1.0, 0.125, 1.0, 0.125, 0.5, 0.4717, 0.1582, 0.4496, 0.1167, 0.4496, 0.1167, 0.4717, 0.1582, 0.9375, 0.5, 0.9375, 1.0, 0.9375, 1.0, 0.9375, 0.5, 0.09375, 0.5, 0.125, 0.5, 0.125, 0.5, 0.09375, 0.5, 0.6562, 1.0, 0.6562, 0.5, 0.6562, 0.5, 0.6562, 1.0, 0.9062, 0.5, 0.9375, 0.5, 0.9375, 0.5, 0.9062, 0.5, 0.08029, 0.4197, 0.1167, 0.4496, 0.1167, 0.4496, 0.08029, 0.4197, 0.375, 0.5, 0.375, 1.0, 0.375, 1.0, 0.375, 0.5, 0.3418, 0.4717, 0.3833, 0.4496, 0.3833, 0.4496, 0.3418, 0.4717, 0.09375, 1.0, 0.09375, 0.5, 0.09375, 0.5, 0.09375, 1.0, 0.3438, 0.5, 0.375, 0.5, 0.375, 0.5, 0.3438, 0.5, 0.9062, 1.0, 0.9062, 0.5, 0.9062, 0.5, 0.9062, 1.0, 0.08029, 0.08029, 0.05045, 0.1167, 0.05045, 0.1167, 0.08029, 0.08029, 0.625, 0.5, 0.625, 1.0, 0.625, 1.0, 0.625, 0.5, 0.3438, 1.0, 0.3438, 0.5, 0.3438, 0.5, 0.3438, 1.0, 0.5938, 0.5, 0.625, 0.5, 0.625, 0.5, 0.5938, 0.5, 0.0625, 0.5, 0.0625, 1.0, 0.0625, 1.0, 0.0625, 0.5, 0.4197, 0.08029, 0.3833, 0.05045, 0.3833, 0.05045, 0.4197, 0.08029, 0.875, 0.5, 0.875, 1.0, 0.875, 1.0, 0.875, 0.5, 0.03125, 0.5, 0.0625, 0.5, 0.0625, 0.5, 0.03125, 0.5, 0.5938, 1.0, 0.5938, 0.5, 0.5938, 0.5, 0.5938, 1.0, 0.8438, 0.5, 0.875, 0.5, 0.875, 0.5, 0.8438, 0.5, 0.1582, 0.4717, 0.2032, 0.4854, 0.2032, 0.4854, 0.1582, 0.4717, 0.3125, 0.5, 0.3125, 1.0, 0.3125, 1.0, 0.3125, 0.5, 0.4197, 0.4197, 0.4496, 0.3833, 0.4496, 0.3833, 0.4197, 0.4197, 0.03125, 1.0, 0.03125, 0.5, 0.03125, 0.5, 0.03125, 1.0, 0.2812, 0.5, 0.3125, 0.5, 0.3125, 0.5, 0.2812, 0.5, 0.8438, 1.0, 0.8438, 0.5, 0.8438, 0.5, 0.8438, 1.0, 0.02827, 0.1582, 0.01461, 0.2032, 0.01461, 0.2032, 0.02827, 0.1582, 0.5625, 0.5, 0.5625, 1.0, 0.5625, 1.0, 0.5625, 0.5, 0.2812, 1.0, 0.2812, 0.5, 0.2812, 0.5, 0.2812, 1.0, 0.5312, 0.5, 0.5625, 0.5, 0.5625, 0.5, 0.5312, 0.5, 1.0, 0.5, 1.0, 1.0, 0.9688, 1.0, 0.9688, 0.5, 0.9375, 0.5, 0.9375, 1.0, 0.9062, 1.0, 0.9062, 0.5, 0.875, 0.5, 0.875, 1.0, 0.8438, 1.0, 0.8438, 0.5, 0.8125, 0.5, 0.8125, 1.0, 0.7812, 1.0, 0.7812, 0.5, 0.75, 0.5, 0.75, 1.0, 0.7188, 1.0, 0.7188, 0.5, 0.6875, 0.5, 0.6875, 1.0, 0.6562, 1.0, 0.6562, 0.5, 0.625, 0.5, 0.625, 1.0, 0.5938, 1.0, 0.5938, 0.5, 0.5625, 0.5, 0.5625, 1.0, 0.5312, 1.0, 0.5312, 0.5, 0.5, 0.5, 0.5, 1.0, 0.4688, 1.0, 0.4688, 0.5, 0.4375, 0.5, 0.4375, 1.0, 0.4062, 1.0, 0.4062, 0.5, 0.375, 0.5, 0.375, 1.0, 0.3438, 1.0, 0.3438, 0.5, 0.3125, 0.5, 0.3125, 1.0, 0.2812, 1.0, 0.2812, 0.5, 0.25, 0.5, 0.25, 1.0, 0.2188, 1.0, 0.2188, 0.5, 0.1875, 0.5, 0.1875, 1.0, 0.1562, 1.0, 0.1562, 0.5, 0.125, 0.5, 0.125, 1.0, 0.09375, 1.0, 0.09375, 0.5, 0.0625, 0.5, 0.0625, 1.0, 0.03125, 1.0, 0.03125, 0.5, 0.08029, 0.08029, 0.05045, 0.1167, 0.05045, 0.1167, 0.08029, 0.08029, 0.75, 0.5, 0.75, 1.0, 0.75, 1.0, 0.75, 0.5, 0.3438, 1.0, 0.3438, 0.5, 0.3438, 0.5, 0.3438, 1.0, 0.875, 0.5, 0.8438, 0.5, 0.8438, 0.5, 0.875, 0.5, 0.3125, 0.5, 0.3125, 1.0, 0.3125, 1.0, 0.3125, 0.5, 0.49, 0.25, 0.4854, 0.2032, 0.4854, 0.2032, 0.49, 0.25, 0.0625, 0.5, 0.03125, 0.5, 0.03125, 0.5, 0.0625, 0.5, 0.7188, 1.0, 0.7188, 0.5, 0.7188, 0.5, 0.7188, 1.0, 0.02827, 0.1582, 0.01461, 0.2032, 0.01461, 0.2032, 0.02827, 0.1582, 0.6875, 0.5, 0.6875, 1.0, 0.6875, 1.0, 0.6875, 0.5, 0.2812, 1.0, 0.2812, 0.5, 0.2812, 0.5, 0.2812, 1.0, 0.7188, 0.5, 0.7188, 0.5, 0.7188, 0.5, 0.7188, 0.5, 0.25, 0.5, 0.25, 1.0, 0.25, 1.0, 0.25, 0.5, 0.4717, 0.1582, 0.4496, 0.1167, 0.4496, 0.1167, 0.4717, 0.1582, 0.9062, 0.5, 0.9375, 0.5, 0.9375, 0.5, 0.9062, 0.5, 0.6562, 1.0, 0.6562, 0.5, 0.6562, 0.5, 0.6562, 1.0, 0.01, 0.25, 0.01461, 0.2968, 0.01461, 0.2968, 0.01, 0.25, 0.625, 0.5, 0.625, 1.0, 0.625, 1.0, 0.625, 0.5, 0.2188, 1.0, 0.2188, 0.5, 0.2188, 0.5, 0.2188, 1.0, 0.09375, 0.5, 0.125, 0.5, 0.125, 0.5, 0.09375, 0.5, 0.1875, 0.5, 0.1875, 1.0, 0.1875, 1.0, 0.1875, 0.5, 0.4197, 0.08029, 0.3833, 0.05045, 0.3833, 0.05045, 0.4197, 0.08029, 0.75, 0.5, 0.75, 0.5, 0.75, 0.5, 0.75, 0.5, 0.5, 0.5, 0.4688, 0.5, 0.4688, 0.5, 0.5, 0.5, 0.5938, 1.0, 0.5938, 0.5, 0.5938, 0.5, 0.5938, 1.0, 0.25, 0.49, 0.2968, 0.4854, 0.2968, 0.4854, 0.25, 0.49, 0.02827, 0.3418, 0.05045, 0.3833, 0.05045, 0.3833, 0.02827, 0.3418, 0.5625, 0.5, 0.5625, 1.0, 0.5625, 1.0, 0.5625, 0.5, 0.0, 0.5, 0.0, 1.0, 0.0, 1.0, 0.0, 0.5, 0.1562, 1.0, 0.1562, 0.5, 0.1562, 0.5, 0.1562, 1.0, 0.5312, 0.5, 0.5625, 0.5, 0.5625, 0.5, 0.5312, 0.5, 0.9688, 1.0, 0.9688, 0.5, 0.9688, 0.5, 0.9688, 1.0, 0.125, 0.5, 0.125, 1.0, 0.125, 1.0, 0.125, 0.5, 0.3418, 0.02827, 0.2968, 0.01461, 0.2968, 0.01461, 0.3418, 0.02827, 0.9375, 0.5, 0.9375, 1.0, 0.9375, 1.0, 0.9375, 0.5, 0.9375, 0.5, 0.9062, 0.5, 0.9062, 0.5, 0.9375, 0.5, 0.5312, 1.0, 0.5312, 0.5, 0.5312, 0.5, 0.5312, 1.0, 0.125, 0.5, 0.09375, 0.5, 0.09375, 0.5, 0.125, 0.5, 0.08029, 0.4197, 0.1167, 0.4496, 0.1167, 0.4496, 0.08029, 0.4197, 0.5, 0.5, 0.5, 1.0, 0.5, 1.0, 0.5, 0.5, 0.3418, 0.4717, 0.3833, 0.4496, 0.3833, 0.4496, 0.3418, 0.4717, 0.09375, 1.0, 0.09375, 0.5, 0.09375, 0.5, 0.09375, 1.0, 0.3438, 0.5, 0.3438, 0.5, 0.3438, 0.5, 0.3438, 0.5, 0.9062, 1.0, 0.9062, 0.5, 0.9062, 0.5, 0.9062, 1.0, 0.0625, 0.5, 0.0625, 1.0, 0.0625, 1.0, 0.0625, 0.5, 0.25, 0.01, 0.2032, 0.01461, 0.2032, 0.01461, 0.25, 0.01, 0.875, 0.5, 0.875, 1.0, 0.875, 1.0, 0.875, 0.5, 0.1562, 0.5, 0.1562, 0.5, 0.1562, 0.5, 0.1562, 0.5, 0.3438, 0.5, 0.375, 0.5, 0.375, 0.5, 0.3438, 0.5, 0.7812, 0.5, 0.8125, 0.5, 0.8125, 0.5, 0.7812, 0.5, 0.4062, 0.5, 0.4375, 0.5, 0.4375, 0.5, 0.4062, 0.5, 0.8438, 0.5, 0.875, 0.5, 0.875, 0.5, 0.8438, 0.5, 0.7188, 0.5, 0.75, 0.5, 0.75, 0.5, 0.7188, 0.5, 0.2812, 0.5, 0.3125, 0.5, 0.3125, 0.5, 0.2812, 0.5, 0.6562, 0.5, 0.6875, 0.5, 0.6875, 0.5, 0.6562, 0.5, 0.2188, 0.5, 0.25, 0.5, 0.25, 0.5, 0.2188, 0.5, 0.5938, 0.5, 0.625, 0.5, 0.625, 0.5, 0.5938, 0.5, 0.9688, 0.5, 1.0, 0.5, 1.0, 0.5, 0.9688, 0.5, 0.1562, 0.5, 0.1875, 0.5, 0.1875, 0.5, 0.1562, 0.5, 0.5312, 0.5, 0.5625, 0.5, 0.5625, 0.5, 0.5312, 0.5, 0.09375, 0.5, 0.125, 0.5, 0.125, 0.5, 0.09375, 0.5, 0.9062, 0.5, 0.9375, 0.5, 0.9375, 0.5, 0.9062, 0.5, 0.4688, 0.5, 0.5, 0.5, 0.5, 0.5, 0.4688, 0.5, 0.03125, 0.5, 0.0625, 0.5, 0.0625, 0.5, 0.03125, 0.5, 0.4375, 0.5, 0.4062, 0.5, 0.4062, 0.5, 0.4375, 0.5, 0.03125, 0.5, 0.0625, 0.5, 0.0625, 0.5, 0.03125, 0.5, 0.4688, 0.5, 0.4688, 0.5, 0.4688, 0.5, 0.4688, 0.5, 0.8438, 0.5, 0.875, 0.5, 0.875, 0.5, 0.8438, 0.5, 0.125, 0.5, 0.125, 0.5, 0.125, 0.5, 0.125, 0.5, 0.2812, 0.5, 0.2812, 0.5, 0.2812, 0.5, 0.2812, 0.5, 0.8125, 0.5, 0.7812, 0.5, 0.7812, 0.5, 0.8125, 0.5, 0.875, 0.5, 0.875, 0.5, 0.875, 0.5, 0.875, 0.5, 0.4062, 0.5, 0.4375, 0.5, 0.4375, 0.5, 0.4062, 0.5, 0.8438, 0.5, 0.8438, 0.5, 0.8438, 0.5, 0.8438, 0.5, 0.375, 0.5, 0.3438, 0.5, 0.3438, 0.5, 0.375, 0.5, 0.9375, 0.5, 0.9375, 0.5, 0.9375, 0.5, 0.9375, 0.5, 0.6875, 0.5, 0.6875, 0.5, 0.6875, 0.5, 0.6875, 0.5, 0.7812, 0.5, 0.8125, 0.5, 0.8125, 0.5, 0.7812, 0.5, 0.09375, 0.5, 0.09375, 0.5, 0.09375, 0.5, 0.09375, 0.5, 0.6562, 0.5, 0.6562, 0.5, 0.6562, 0.5, 0.6562, 0.5, 0.75, 0.5, 0.7188, 0.5, 0.7188, 0.5, 0.75, 0.5, 0.9062, 0.5, 0.9062, 0.5, 0.9062, 0.5, 0.9062, 0.5, 0.3438, 0.5, 0.375, 0.5, 0.375, 0.5, 0.3438, 0.5, 0.25, 0.5, 0.25, 0.5, 0.25, 0.5, 0.25, 0.5, 0.4375, 0.5, 0.4375, 0.5, 0.4375, 0.5, 0.4375, 0.5, 0.3125, 0.5, 0.2812, 0.5, 0.2812, 0.5, 0.3125, 0.5, 0.7188, 0.5, 0.75, 0.5, 0.75, 0.5, 0.7188, 0.5, 0.5, 0.5, 0.5, 0.5, 0.5, 0.5, 0.5, 0.5, 0.2188, 0.5, 0.2188, 0.5, 0.2188, 0.5, 0.2188, 0.5, 0.6875, 0.5, 0.6562, 0.5, 0.6562, 0.5, 0.6875, 0.5, 0.03125, 0.5, 0.03125, 0.5, 0.03125, 0.5, 0.03125, 0.5, 0.2812, 0.5, 0.3125, 0.5, 0.3125, 0.5, 0.2812, 0.5, 0.0625, 0.5, 0.0625, 0.5, 0.0625, 0.5, 0.0625, 0.5, 0.4062, 0.5, 0.4062, 0.5, 0.4062, 0.5, 0.4062, 0.5, 0.25, 0.5, 0.2188, 0.5, 0.2188, 0.5, 0.25, 0.5, 0.625, 0.5, 0.625, 0.5, 0.625, 0.5, 0.625, 0.5, 0.6562, 0.5, 0.6875, 0.5, 0.6875, 0.5, 0.6562, 0.5, 0.5938, 0.5, 0.5938, 0.5, 0.5938, 0.5, 0.5938, 0.5, 0.625, 0.5, 0.5938, 0.5, 0.5938, 0.5, 0.625, 0.5, 0.8125, 0.5, 0.8125, 0.5, 0.8125, 0.5, 0.8125, 0.5, 0.2188, 0.5, 0.25, 0.5, 0.25, 0.5, 0.2188, 0.5, 1.0, 0.5, 0.9688, 0.5, 0.9688, 0.5, 1.0, 0.5, 0.1875, 0.5, 0.1875, 0.5, 0.1875, 0.5, 0.1875, 0.5, 0.7812, 0.5, 0.7812, 0.5, 0.7812, 0.5, 0.7812, 0.5, 0.1875, 0.5, 0.1562, 0.5, 0.1562, 0.5, 0.1875, 0.5, 0.5938, 0.5, 0.625, 0.5, 0.625, 0.5, 0.5938, 0.5, 0.0, 0.5, 0.0, 0.5, 0.0, 0.5, 0.0, 0.5, 0.375, 0.5, 0.375, 0.5, 0.375, 0.5, 0.375, 0.5, 0.5625, 0.5, 0.5312, 0.5, 0.5312, 0.5, 0.5625, 0.5, 0.9688, 0.5, 1.0, 0.5, 1.0, 0.5, 0.9688, 0.5, 0.9688, 0.5, 0.9688, 0.5, 0.9688, 0.5, 0.9688, 0.5, 0.1562, 0.5, 0.1875, 0.5, 0.1875, 0.5, 0.1562, 0.5, 0.0, 0.0, 0.0, 0.0, 0.0, 0.0, 0.0, 0.0, 0.0, 0.0, 0.0, 0.0, 0.0, 0.0, 0.0, 0.0, 0.875, 0.5, 0.875, 0.625, 0.875, 0.625, 0.875, 0.5, 0.875, 0.625, 0.875, 0.5, 0.875, 0.5, 0.875, 0.625, 0.875, 0.5125, 0.875, 0.5, 0.875, 0.5, 0.875, 0.5125, 0.875, 0.5, 0.875, 0.625, 0.875, 0.625, 0.875, 0.6125, 0.875, 0.6, 0.875, 0.5875, 0.875, 0.575, 0.875, 0.5625, 0.875, 0.55, 0.875, 0.5375, 0.875, 0.525, 0.875, 0.5125, 0.875, 0.5, 0.625, 0.0, 0.625, 0.0, 0.625, 0.0, 0.625, 0.0, 0.875, 0.625, 0.875, 0.5, 0.875, 0.5, 0.875, 0.5125, 0.875, 0.525, 0.875, 0.5375, 0.875, 0.55, 0.875, 0.5625, 0.875, 0.575, 0.875, 0.5875, 0.875, 0.6, 0.875, 0.6125, 0.875, 0.625, 0.0, 0.0, 0.0, 0.0, 0.0, 0.0, 0.0, 0.0, 0.875, 0.6125, 0.875, 0.6, 0.875, 0.6, 0.875, 0.6125, 0.875, 0.5125, 0.875, 0.525, 0.875, 0.525, 0.875, 0.5125, 0.875, 0.5875, 0.875, 0.575, 0.875, 0.575, 0.875, 0.5875, 0.875, 0.6, 0.875, 0.5875, 0.875, 0.5875, 0.875, 0.6, 0.875, 0.5625, 0.875, 0.55, 0.875, 0.55, 0.875, 0.5625, 0.875, 0.5375, 0.875, 0.5375, 0.875, 0.5375, 0.875, 0.5375, 0.875, 0.5375, 0.875, 0.525, 0.875, 0.525, 0.875, 0.5375, 0.875, 0.6125, 0.875, 0.625, 0.875, 0.625, 0.875, 0.6125, 0.875, 0.625, 0.875, 0.6125, 0.875, 0.6125, 0.875, 0.625, 0.875, 0.6, 0.875, 0.5875, 0.875, 0.5875, 0.875, 0.6, 0.875, 0.575, 0.875, 0.5625, 0.875, 0.5625, 0.875, 0.575, 0.875, 0.55, 0.875, 0.5375, 0.875, 0.5375, 0.875, 0.55, 0.875, 0.525, 0.875, 0.5125, 0.875, 0.5125, 0.875, 0.525, 0.875, 0.525, 0.875, 0.525, 0.875, 0.525, 0.875, 0.525, 0.875, 0.6125, 0.875, 0.6125, 0.875, 0.6125, 0.875, 0.6125, 0.875, 0.5875, 0.875, 0.6, 0.875, 0.6, 0.875, 0.5875, 0.875, 0.5125, 0.875, 0.5125, 0.875, 0.5125, 0.875, 0.5125, 0.875, 0.575, 0.875, 0.5625, 0.875, 0.5625, 0.875, 0.575, 0.875, 0.6, 0.875, 0.6, 0.875, 0.6, 0.875, 0.6, 0.875, 0.5875, 0.875, 0.5875, 0.875, 0.5875, 0.875, 0.5875, 0.875, 0.5625, 0.875, 0.575, 0.875, 0.575, 0.875, 0.5625, 0.875, 0.55, 0.875, 0.5375, 0.875, 0.5375, 0.875, 0.55, 0.875, 0.575, 0.875, 0.575, 0.875, 0.575, 0.875, 0.575, 0.875, 0.5625, 0.875, 0.5625, 0.875, 0.5625, 0.875, 0.5625, 0.875, 0.625, 0.875, 0.6125, 0.875, 0.6125, 0.875, 0.625, 0.875, 0.5375, 0.875, 0.55, 0.875, 0.55, 0.875, 0.5375, 0.875, 0.525, 0.875, 0.5125, 0.875, 0.5125, 0.875, 0.525, 0.875, 0.55, 0.875, 0.55, 0.875, 0.55, 0.875, 0.55])
me_cube.materials.append(mat_hull)
me_cube.use_remesh_preserve_volume = False
me_cube.use_remesh_preserve_attributes = False
me_cube.use_mirror_vertex_groups = False
me_cube.update()

# ---- objects
ob_ship = bpy.data.objects.new('Ship', me_cube)

# ---- transforms, parenting, visibility, modifiers, constraints
ob_ship.location = (0.0, 0.0, 0.0)
ob_ship.lock_rotations_4d = False
ob_ship.empty_display_type = 'ARROWS'
ob_ship.lineart.crease_threshold = 0.0
_m = ob_ship.modifiers.new('Mirror', 'MIRROR')

# ---- collection membership
col_collection.objects.link(ob_ship)

# ---- scene / render settings (as saved in the file)
scene.frame_start = 1; scene.frame_end = 250; scene.frame_set(1)
scene.render.engine = 'BLENDER_EEVEE_NEXT'
scene.cycles.use_denoising = False
scene.cycles.samples = 128
scene.cycles.sampling_pattern = 'TABULATED_SOBOL'
scene.cycles.use_adaptive_sampling = False
scene.cycles.use_light_tree = False
scene.view_settings.view_transform = 'Filmic'
bpy.context.view_layer.update()

# ---- added for rendering (the .blend has no active camera and no usable light): camera, sun
cam_auto = bpy.data.cameras.new('AutoCamera')
cam_auto.lens = 50.0
cam_auto.sensor_width = 36.0
cam_auto.clip_end = 1000.0
ob_auto_camera = bpy.data.objects.new('AutoCamera', cam_auto)
scene.collection.objects.link(ob_auto_camera)
ob_auto_camera.location = (8.00368, -9.59282, 6.40264)
ob_auto_camera.rotation_euler = (1.09748, -7.21219e-08, 0.694738)
scene.camera = ob_auto_camera
light_auto_sun = bpy.data.lights.new('AutoSun', 'SUN')
light_auto_sun.energy = 3.0
light_auto_sun.angle = 0.0523599
ob_auto_sun = bpy.data.objects.new('AutoSun', light_auto_sun)
scene.collection.objects.link(ob_auto_sun)
ob_auto_sun.rotation_euler = (0.872665, 0.174533, 0.523599)
bpy.context.view_layer.update()
